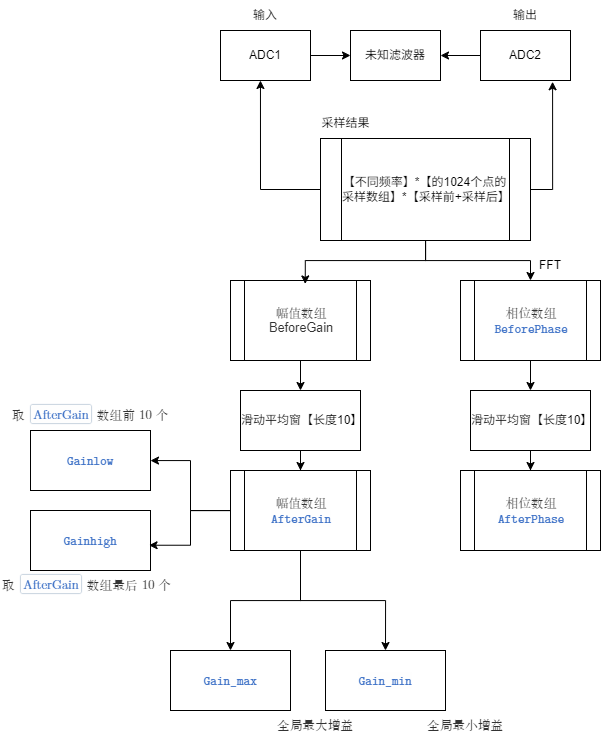

The diagram above was exported from draw.io. Its source (the exported page's mxGraphModel, read from the mxfile embedded in the PNG):
<mxGraphModel dx="2910" dy="1383" grid="1" gridSize="10" guides="1" tooltips="1" connect="1" arrows="1" fold="1" page="1" pageScale="1" pageWidth="827" pageHeight="1169" math="0" shadow="0">
  <root>
    <mxCell id="0" />
    <mxCell id="1" parent="0" />
    <mxCell id="FR5xRhhXDoMX6VuYn7BI-1" value="未知滤波器" style="rounded=0;whiteSpace=wrap;html=1;" vertex="1" parent="1">
      <mxGeometry x="100" y="270" width="90" height="50" as="geometry" />
    </mxCell>
    <mxCell id="FR5xRhhXDoMX6VuYn7BI-5" style="edgeStyle=orthogonalEdgeStyle;rounded=0;orthogonalLoop=1;jettySize=auto;html=1;entryX=0;entryY=0.5;entryDx=0;entryDy=0;" edge="1" parent="1" source="FR5xRhhXDoMX6VuYn7BI-3" target="FR5xRhhXDoMX6VuYn7BI-1">
      <mxGeometry relative="1" as="geometry" />
    </mxCell>
    <mxCell id="FR5xRhhXDoMX6VuYn7BI-3" value="ADC1" style="rounded=0;whiteSpace=wrap;html=1;" vertex="1" parent="1">
      <mxGeometry x="-30" y="270" width="90" height="50" as="geometry" />
    </mxCell>
    <mxCell id="FR5xRhhXDoMX6VuYn7BI-7" value="" style="edgeStyle=orthogonalEdgeStyle;rounded=0;orthogonalLoop=1;jettySize=auto;html=1;" edge="1" parent="1" source="FR5xRhhXDoMX6VuYn7BI-4" target="FR5xRhhXDoMX6VuYn7BI-1">
      <mxGeometry relative="1" as="geometry" />
    </mxCell>
    <mxCell id="FR5xRhhXDoMX6VuYn7BI-4" value="ADC2" style="rounded=0;whiteSpace=wrap;html=1;" vertex="1" parent="1">
      <mxGeometry x="230" y="270" width="90" height="50" as="geometry" />
    </mxCell>
    <mxCell id="FR5xRhhXDoMX6VuYn7BI-8" value="输入" style="text;html=1;align=center;verticalAlign=middle;whiteSpace=wrap;rounded=0;" vertex="1" parent="1">
      <mxGeometry x="-15" y="240" width="60" height="30" as="geometry" />
    </mxCell>
    <mxCell id="FR5xRhhXDoMX6VuYn7BI-9" value="输出" style="text;html=1;align=center;verticalAlign=middle;whiteSpace=wrap;rounded=0;" vertex="1" parent="1">
      <mxGeometry x="245" y="240" width="60" height="30" as="geometry" />
    </mxCell>
    <mxCell id="FR5xRhhXDoMX6VuYn7BI-10" value="采样结果" style="text;html=1;align=center;verticalAlign=middle;resizable=0;points=[];autosize=1;strokeColor=none;fillColor=none;" vertex="1" parent="1">
      <mxGeometry x="60" y="348" width="70" height="30" as="geometry" />
    </mxCell>
    <mxCell id="FR5xRhhXDoMX6VuYn7BI-18" style="edgeStyle=orthogonalEdgeStyle;rounded=0;orthogonalLoop=1;jettySize=auto;html=1;" edge="1" parent="1" source="FR5xRhhXDoMX6VuYn7BI-11" target="FR5xRhhXDoMX6VuYn7BI-16">
      <mxGeometry relative="1" as="geometry" />
    </mxCell>
    <mxCell id="FR5xRhhXDoMX6VuYn7BI-11" value="【不同频率】*【的1024个点的采样数组】*【采样前+采样后】" style="shape=process;whiteSpace=wrap;html=1;backgroundOutline=1;" vertex="1" parent="1">
      <mxGeometry x="70" y="378" width="210" height="102" as="geometry" />
    </mxCell>
    <mxCell id="FR5xRhhXDoMX6VuYn7BI-13" style="edgeStyle=orthogonalEdgeStyle;rounded=0;orthogonalLoop=1;jettySize=auto;html=1;entryX=0.444;entryY=1;entryDx=0;entryDy=0;entryPerimeter=0;" edge="1" parent="1" source="FR5xRhhXDoMX6VuYn7BI-11" target="FR5xRhhXDoMX6VuYn7BI-3">
      <mxGeometry relative="1" as="geometry" />
    </mxCell>
    <mxCell id="FR5xRhhXDoMX6VuYn7BI-14" style="edgeStyle=orthogonalEdgeStyle;rounded=0;orthogonalLoop=1;jettySize=auto;html=1;entryX=0.801;entryY=1.025;entryDx=0;entryDy=0;entryPerimeter=0;" edge="1" parent="1" source="FR5xRhhXDoMX6VuYn7BI-11" target="FR5xRhhXDoMX6VuYn7BI-4">
      <mxGeometry relative="1" as="geometry">
        <Array as="points">
          <mxPoint x="302" y="429" />
        </Array>
      </mxGeometry>
    </mxCell>
    <mxCell id="FR5xRhhXDoMX6VuYn7BI-23" value="" style="edgeStyle=orthogonalEdgeStyle;rounded=0;orthogonalLoop=1;jettySize=auto;html=1;" edge="1" parent="1" source="FR5xRhhXDoMX6VuYn7BI-15" target="FR5xRhhXDoMX6VuYn7BI-21">
      <mxGeometry relative="1" as="geometry" />
    </mxCell>
    <mxCell id="FR5xRhhXDoMX6VuYn7BI-15" value="&lt;span style=&quot;color: rgb(51, 51, 51); font-family: &amp;quot;Latin Modern Roman&amp;quot;, &amp;quot;Latin Modern Roman 10&amp;quot;, Times, 家族宋, 宋体-简, 华文宋体, &amp;quot;Noto Serif CJK SC&amp;quot;, serif; font-size: 12.6667px; orphans: 4; text-align: left; white-space-collapse: preserve; background-color: rgb(255, 255, 255);&quot;&gt;幅值数组&lt;/span&gt;&lt;div&gt;&lt;span style=&quot;orphans: 4; text-align: left; background-color: rgb(255, 255, 255); color: rgb(51, 51, 51);&quot;&gt;&lt;font face=&quot;Latin Modern Roman, Latin Modern Roman 10, Times, 家族宋, 宋体-简, 华文宋体, Noto Serif CJK SC, serif&quot; color=&quot;#333333&quot;&gt;&lt;span style=&quot;font-size: 12.6667px; white-space-collapse: preserve;&quot;&gt;BeforeGain&lt;/span&gt;&lt;/font&gt;&lt;br&gt;&lt;/span&gt;&lt;/div&gt;" style="shape=process;whiteSpace=wrap;html=1;backgroundOutline=1;" vertex="1" parent="1">
      <mxGeometry x="-20" y="520" width="140" height="80" as="geometry" />
    </mxCell>
    <mxCell id="FR5xRhhXDoMX6VuYn7BI-24" value="" style="edgeStyle=orthogonalEdgeStyle;rounded=0;orthogonalLoop=1;jettySize=auto;html=1;" edge="1" parent="1" source="FR5xRhhXDoMX6VuYn7BI-16" target="FR5xRhhXDoMX6VuYn7BI-22">
      <mxGeometry relative="1" as="geometry" />
    </mxCell>
    <mxCell id="FR5xRhhXDoMX6VuYn7BI-16" value="&lt;span style=&quot;color: rgb(51, 51, 51); font-family: &amp;quot;Latin Modern Roman&amp;quot;, &amp;quot;Latin Modern Roman 10&amp;quot;, Times, 家族宋, 宋体-简, 华文宋体, &amp;quot;Noto Serif CJK SC&amp;quot;, serif; font-size: 12.6667px; orphans: 4; text-align: left; white-space-collapse: preserve; background-color: rgb(255, 255, 255);&quot;&gt;相位数组&lt;/span&gt;&lt;div&gt;&lt;span style=&quot;color: rgb(51, 51, 51); font-family: &amp;quot;Latin Modern Roman&amp;quot;, &amp;quot;Latin Modern Roman 10&amp;quot;, Times, 家族宋, 宋体-简, 华文宋体, &amp;quot;Noto Serif CJK SC&amp;quot;, serif; font-size: 12.6667px; orphans: 4; text-align: left; white-space-collapse: preserve; background-color: rgb(255, 255, 255);&quot;&gt;&lt;span style=&quot;color: rgb(60, 112, 198); font-family: &amp;quot;Latin Modern Mono&amp;quot;, &amp;quot;Latin Modern Mono 10&amp;quot;, Consolas, &amp;quot;Courier New&amp;quot;, &amp;quot;阿里巴巴普惠体 2.0&amp;quot;, 微软雅黑, monospace; background-color: rgb(254, 254, 254);&quot;&gt;BeforePhase&lt;/span&gt;&lt;br&gt;&lt;/span&gt;&lt;/div&gt;" style="shape=process;whiteSpace=wrap;html=1;backgroundOutline=1;" vertex="1" parent="1">
      <mxGeometry x="210" y="520" width="140" height="80" as="geometry" />
    </mxCell>
    <mxCell id="FR5xRhhXDoMX6VuYn7BI-17" style="edgeStyle=orthogonalEdgeStyle;rounded=0;orthogonalLoop=1;jettySize=auto;html=1;entryX=0.534;entryY=0.043;entryDx=0;entryDy=0;entryPerimeter=0;" edge="1" parent="1" source="FR5xRhhXDoMX6VuYn7BI-11" target="FR5xRhhXDoMX6VuYn7BI-15">
      <mxGeometry relative="1" as="geometry" />
    </mxCell>
    <mxCell id="FR5xRhhXDoMX6VuYn7BI-19" value="FFT" style="text;html=1;align=center;verticalAlign=middle;whiteSpace=wrap;rounded=0;" vertex="1" parent="1">
      <mxGeometry x="270" y="490" width="60" height="30" as="geometry" />
    </mxCell>
    <mxCell id="FR5xRhhXDoMX6VuYn7BI-28" value="" style="edgeStyle=orthogonalEdgeStyle;rounded=0;orthogonalLoop=1;jettySize=auto;html=1;" edge="1" parent="1" source="FR5xRhhXDoMX6VuYn7BI-21" target="FR5xRhhXDoMX6VuYn7BI-25">
      <mxGeometry relative="1" as="geometry" />
    </mxCell>
    <mxCell id="FR5xRhhXDoMX6VuYn7BI-21" value="滑动平均窗【长度10】" style="rounded=0;whiteSpace=wrap;html=1;" vertex="1" parent="1">
      <mxGeometry x="-10" y="630" width="120" height="60" as="geometry" />
    </mxCell>
    <mxCell id="FR5xRhhXDoMX6VuYn7BI-29" value="" style="edgeStyle=orthogonalEdgeStyle;rounded=0;orthogonalLoop=1;jettySize=auto;html=1;" edge="1" parent="1" source="FR5xRhhXDoMX6VuYn7BI-22" target="FR5xRhhXDoMX6VuYn7BI-27">
      <mxGeometry relative="1" as="geometry" />
    </mxCell>
    <mxCell id="FR5xRhhXDoMX6VuYn7BI-22" value="滑动平均窗【长度10】" style="rounded=0;whiteSpace=wrap;html=1;" vertex="1" parent="1">
      <mxGeometry x="220" y="630" width="120" height="60" as="geometry" />
    </mxCell>
    <mxCell id="FR5xRhhXDoMX6VuYn7BI-37" style="edgeStyle=orthogonalEdgeStyle;rounded=0;orthogonalLoop=1;jettySize=auto;html=1;entryX=0.5;entryY=0;entryDx=0;entryDy=0;" edge="1" parent="1" source="FR5xRhhXDoMX6VuYn7BI-25" target="FR5xRhhXDoMX6VuYn7BI-33">
      <mxGeometry relative="1" as="geometry" />
    </mxCell>
    <mxCell id="FR5xRhhXDoMX6VuYn7BI-38" style="edgeStyle=orthogonalEdgeStyle;rounded=0;orthogonalLoop=1;jettySize=auto;html=1;entryX=0.5;entryY=0;entryDx=0;entryDy=0;" edge="1" parent="1" source="FR5xRhhXDoMX6VuYn7BI-25" target="FR5xRhhXDoMX6VuYn7BI-34">
      <mxGeometry relative="1" as="geometry" />
    </mxCell>
    <mxCell id="FR5xRhhXDoMX6VuYn7BI-39" style="edgeStyle=orthogonalEdgeStyle;rounded=0;orthogonalLoop=1;jettySize=auto;html=1;" edge="1" parent="1" source="FR5xRhhXDoMX6VuYn7BI-25" target="FR5xRhhXDoMX6VuYn7BI-31">
      <mxGeometry relative="1" as="geometry" />
    </mxCell>
    <mxCell id="FR5xRhhXDoMX6VuYn7BI-25" value="&lt;span style=&quot;color: rgb(51, 51, 51); font-family: &amp;quot;Latin Modern Roman&amp;quot;, &amp;quot;Latin Modern Roman 10&amp;quot;, Times, 家族宋, 宋体-简, 华文宋体, &amp;quot;Noto Serif CJK SC&amp;quot;, serif; font-size: 12.6667px; orphans: 4; text-align: left; white-space-collapse: preserve; background-color: rgb(255, 255, 255);&quot;&gt;幅值数组&lt;/span&gt;&lt;div&gt;&lt;span style=&quot;orphans: 4; text-align: left; background-color: rgb(255, 255, 255); color: rgb(51, 51, 51);&quot;&gt;&lt;span style=&quot;color: rgb(60, 112, 198); font-family: &amp;quot;Latin Modern Mono&amp;quot;, &amp;quot;Latin Modern Mono 10&amp;quot;, Consolas, &amp;quot;Courier New&amp;quot;, &amp;quot;阿里巴巴普惠体 2.0&amp;quot;, 微软雅黑, monospace; font-size: 12.6667px; white-space-collapse: preserve; background-color: rgb(254, 254, 254);&quot;&gt;AfterGain&lt;/span&gt;&lt;br&gt;&lt;/span&gt;&lt;/div&gt;" style="shape=process;whiteSpace=wrap;html=1;backgroundOutline=1;" vertex="1" parent="1">
      <mxGeometry x="-20" y="710" width="140" height="80" as="geometry" />
    </mxCell>
    <mxCell id="FR5xRhhXDoMX6VuYn7BI-27" value="&lt;span style=&quot;color: rgb(51, 51, 51); font-family: &amp;quot;Latin Modern Roman&amp;quot;, &amp;quot;Latin Modern Roman 10&amp;quot;, Times, 家族宋, 宋体-简, 华文宋体, &amp;quot;Noto Serif CJK SC&amp;quot;, serif; font-size: 12.6667px; orphans: 4; text-align: left; white-space-collapse: preserve; background-color: rgb(255, 255, 255);&quot;&gt;相位数组&lt;/span&gt;&lt;div&gt;&lt;span style=&quot;color: rgb(51, 51, 51); font-family: &amp;quot;Latin Modern Roman&amp;quot;, &amp;quot;Latin Modern Roman 10&amp;quot;, Times, 家族宋, 宋体-简, 华文宋体, &amp;quot;Noto Serif CJK SC&amp;quot;, serif; font-size: 12.6667px; orphans: 4; text-align: left; white-space-collapse: preserve; background-color: rgb(255, 255, 255);&quot;&gt;&lt;span style=&quot;color: rgb(60, 112, 198); font-family: &amp;quot;Latin Modern Mono&amp;quot;, &amp;quot;Latin Modern Mono 10&amp;quot;, Consolas, &amp;quot;Courier New&amp;quot;, &amp;quot;阿里巴巴普惠体 2.0&amp;quot;, 微软雅黑, monospace; background-color: rgb(254, 254, 254);&quot;&gt;AfterPhase&lt;/span&gt;&lt;br&gt;&lt;/span&gt;&lt;/div&gt;" style="shape=process;whiteSpace=wrap;html=1;backgroundOutline=1;" vertex="1" parent="1">
      <mxGeometry x="210" y="710" width="140" height="80" as="geometry" />
    </mxCell>
    <mxCell id="FR5xRhhXDoMX6VuYn7BI-31" value="&lt;span style=&quot;color: rgb(60, 112, 198); font-family: &amp;quot;Latin Modern Mono&amp;quot;, &amp;quot;Latin Modern Mono 10&amp;quot;, Consolas, &amp;quot;Courier New&amp;quot;, &amp;quot;阿里巴巴普惠体 2.0&amp;quot;, 微软雅黑, monospace; font-size: 12.6667px; orphans: 4; text-align: left; white-space-collapse: preserve; background-color: rgb(254, 254, 254);&quot;&gt;Gainlow&lt;/span&gt;" style="rounded=0;whiteSpace=wrap;html=1;" vertex="1" parent="1">
      <mxGeometry x="-220" y="670" width="120" height="60" as="geometry" />
    </mxCell>
    <mxCell id="FR5xRhhXDoMX6VuYn7BI-32" value="&lt;span style=&quot;color: rgb(60, 112, 198); font-family: &amp;quot;Latin Modern Mono&amp;quot;, &amp;quot;Latin Modern Mono 10&amp;quot;, Consolas, &amp;quot;Courier New&amp;quot;, &amp;quot;阿里巴巴普惠体 2.0&amp;quot;, 微软雅黑, monospace; font-size: 12.6667px; orphans: 4; text-align: left; white-space-collapse: preserve; background-color: rgb(254, 254, 254);&quot;&gt;Gainhigh&lt;/span&gt;" style="rounded=0;whiteSpace=wrap;html=1;" vertex="1" parent="1">
      <mxGeometry x="-220" y="750" width="120" height="60" as="geometry" />
    </mxCell>
    <mxCell id="FR5xRhhXDoMX6VuYn7BI-33" value="&lt;span style=&quot;color: rgb(60, 112, 198); font-family: &amp;quot;Latin Modern Mono&amp;quot;, &amp;quot;Latin Modern Mono 10&amp;quot;, Consolas, &amp;quot;Courier New&amp;quot;, &amp;quot;阿里巴巴普惠体 2.0&amp;quot;, 微软雅黑, monospace; font-size: 12.6667px; orphans: 4; text-align: left; white-space-collapse: preserve; background-color: rgb(254, 254, 254);&quot;&gt;Gain_max&lt;/span&gt;" style="rounded=0;whiteSpace=wrap;html=1;" vertex="1" parent="1">
      <mxGeometry x="-80" y="890" width="120" height="60" as="geometry" />
    </mxCell>
    <mxCell id="FR5xRhhXDoMX6VuYn7BI-34" value="&lt;span style=&quot;color: rgb(60, 112, 198); font-family: &amp;quot;Latin Modern Mono&amp;quot;, &amp;quot;Latin Modern Mono 10&amp;quot;, Consolas, &amp;quot;Courier New&amp;quot;, &amp;quot;阿里巴巴普惠体 2.0&amp;quot;, 微软雅黑, monospace; font-size: 12.6667px; orphans: 4; text-align: left; white-space-collapse: preserve; background-color: rgb(254, 254, 254);&quot;&gt;Gain_min&lt;/span&gt;" style="rounded=0;whiteSpace=wrap;html=1;" vertex="1" parent="1">
      <mxGeometry x="75" y="890" width="120" height="60" as="geometry" />
    </mxCell>
    <mxCell id="FR5xRhhXDoMX6VuYn7BI-35" value="&lt;span class=&quot;md-plain md-expand&quot; style=&quot;box-sizing: border-box; color: rgb(51, 51, 51); font-family: &amp;quot;Latin Modern Roman&amp;quot;, &amp;quot;Latin Modern Roman 10&amp;quot;, Times, 家族宋, 宋体-简, 华文宋体, &amp;quot;Noto Serif CJK SC&amp;quot;, serif; font-size: 12.6667px; font-style: normal; font-variant-ligatures: normal; font-variant-caps: normal; font-weight: 400; letter-spacing: normal; orphans: 4; text-align: left; text-indent: 0px; text-transform: none; widows: 2; word-spacing: 0px; -webkit-text-stroke-width: 0px; white-space: pre-wrap; background-color: rgb(255, 255, 255); text-decoration-thickness: initial; text-decoration-style: initial; text-decoration-color: initial;&quot;&gt;全局&lt;/span&gt;&lt;span class=&quot;md-pair-s md-expand&quot; style=&quot;box-sizing: border-box; color: rgb(51, 51, 51); font-family: &amp;quot;Latin Modern Roman&amp;quot;, &amp;quot;Latin Modern Roman 10&amp;quot;, Times, 家族宋, 宋体-简, 华文宋体, &amp;quot;Noto Serif CJK SC&amp;quot;, serif; font-size: 12.6667px; font-style: normal; font-variant-ligatures: normal; font-variant-caps: normal; font-weight: 400; letter-spacing: normal; orphans: 4; text-align: left; text-indent: 0px; text-transform: none; widows: 2; word-spacing: 0px; -webkit-text-stroke-width: 0px; white-space: pre-wrap; background-color: rgb(255, 255, 255); text-decoration-thickness: initial; text-decoration-style: initial; text-decoration-color: initial;&quot;&gt;&lt;strong style=&quot;box-sizing: border-box; font-weight: var(--strong-weight);&quot;&gt;&lt;span class=&quot;md-plain&quot; style=&quot;box-sizing: border-box;&quot;&gt;最大增益&lt;/span&gt;&lt;/strong&gt;&lt;/span&gt;" style="text;whiteSpace=wrap;html=1;" vertex="1" parent="1">
      <mxGeometry x="25" y="950" width="110" height="40" as="geometry" />
    </mxCell>
    <mxCell id="FR5xRhhXDoMX6VuYn7BI-36" value="&lt;span class=&quot;md-plain md-expand&quot; style=&quot;box-sizing: border-box; color: rgb(51, 51, 51); font-family: &amp;quot;Latin Modern Roman&amp;quot;, &amp;quot;Latin Modern Roman 10&amp;quot;, Times, 家族宋, 宋体-简, 华文宋体, &amp;quot;Noto Serif CJK SC&amp;quot;, serif; font-size: 12.6667px; font-style: normal; font-variant-ligatures: normal; font-variant-caps: normal; font-weight: 400; letter-spacing: normal; orphans: 4; text-align: left; text-indent: 0px; text-transform: none; widows: 2; word-spacing: 0px; -webkit-text-stroke-width: 0px; white-space: pre-wrap; background-color: rgb(255, 255, 255); text-decoration-thickness: initial; text-decoration-style: initial; text-decoration-color: initial;&quot;&gt;全局&lt;/span&gt;&lt;span class=&quot;md-pair-s md-expand&quot; style=&quot;box-sizing: border-box; color: rgb(51, 51, 51); font-family: &amp;quot;Latin Modern Roman&amp;quot;, &amp;quot;Latin Modern Roman 10&amp;quot;, Times, 家族宋, 宋体-简, 华文宋体, &amp;quot;Noto Serif CJK SC&amp;quot;, serif; font-size: 12.6667px; font-style: normal; font-variant-ligatures: normal; font-variant-caps: normal; font-weight: 400; letter-spacing: normal; orphans: 4; text-align: left; text-indent: 0px; text-transform: none; widows: 2; word-spacing: 0px; -webkit-text-stroke-width: 0px; white-space: pre-wrap; background-color: rgb(255, 255, 255); text-decoration-thickness: initial; text-decoration-style: initial; text-decoration-color: initial;&quot;&gt;&lt;strong style=&quot;box-sizing: border-box; font-weight: var(--strong-weight);&quot;&gt;&lt;span class=&quot;md-plain&quot; style=&quot;box-sizing: border-box;&quot;&gt;最小增益&lt;/span&gt;&lt;/strong&gt;&lt;/span&gt;" style="text;whiteSpace=wrap;html=1;" vertex="1" parent="1">
      <mxGeometry x="175" y="950" width="110" height="40" as="geometry" />
    </mxCell>
    <mxCell id="FR5xRhhXDoMX6VuYn7BI-40" style="edgeStyle=orthogonalEdgeStyle;rounded=0;orthogonalLoop=1;jettySize=auto;html=1;entryX=0.988;entryY=0.579;entryDx=0;entryDy=0;entryPerimeter=0;" edge="1" parent="1" source="FR5xRhhXDoMX6VuYn7BI-25" target="FR5xRhhXDoMX6VuYn7BI-32">
      <mxGeometry relative="1" as="geometry" />
    </mxCell>
    <mxCell id="FR5xRhhXDoMX6VuYn7BI-41" value="&lt;span class=&quot;md-plain md-expand&quot; style=&quot;box-sizing: border-box; color: rgb(51, 51, 51); font-family: &amp;quot;Latin Modern Roman&amp;quot;, &amp;quot;Latin Modern Roman 10&amp;quot;, Times, 家族宋, 宋体-简, 华文宋体, &amp;quot;Noto Serif CJK SC&amp;quot;, serif; font-size: 12.6667px; font-style: normal; font-variant-ligatures: normal; font-variant-caps: normal; font-weight: 400; letter-spacing: normal; orphans: 4; text-align: left; text-indent: 0px; text-transform: none; widows: 2; word-spacing: 0px; -webkit-text-stroke-width: 0px; white-space: pre-wrap; background-color: rgb(255, 255, 255); text-decoration-thickness: initial; text-decoration-style: initial; text-decoration-color: initial;&quot;&gt;取 &lt;/span&gt;&lt;span spellcheck=&quot;false&quot; class=&quot;md-pair-s&quot; style=&quot;box-sizing: border-box; color: rgb(51, 51, 51); font-family: &amp;quot;Latin Modern Roman&amp;quot;, &amp;quot;Latin Modern Roman 10&amp;quot;, Times, 家族宋, 宋体-简, 华文宋体, &amp;quot;Noto Serif CJK SC&amp;quot;, serif; font-size: 12.6667px; font-style: normal; font-variant-ligatures: normal; font-variant-caps: normal; font-weight: 400; letter-spacing: normal; orphans: 4; text-align: left; text-indent: 0px; text-transform: none; widows: 2; word-spacing: 0px; -webkit-text-stroke-width: 0px; white-space: pre-wrap; background-color: rgb(255, 255, 255); text-decoration-thickness: initial; text-decoration-style: initial; text-decoration-color: initial;&quot;&gt;&lt;code style=&quot;box-sizing: border-box; font-family: var(--code-font), var(--ui-font), monospace; text-align: left; vertical-align: initial; color: rgb(60, 112, 198); background-color: rgb(254, 254, 254); box-shadow: rgb(200, 211, 223) 0px 0px 1px 1px; border-right: 0px; margin: 0px 2px; padding: 0px 2px; border-radius: 2px;&quot;&gt;AfterGain&lt;/code&gt;&lt;/span&gt;&lt;span class=&quot;md-plain md-expand&quot; style=&quot;box-sizing: border-box; color: rgb(51, 51, 51); font-family: &amp;quot;Latin Modern Roman&amp;quot;, &amp;quot;Latin Modern Roman 10&amp;quot;, Times, 家族宋, 宋体-简, 华文宋体, &amp;quot;Noto Serif CJK SC&amp;quot;, serif; font-size: 12.6667px; font-style: normal; font-variant-ligatures: normal; font-variant-caps: normal; font-weight: 400; letter-spacing: normal; orphans: 4; text-align: left; text-indent: 0px; text-transform: none; widows: 2; word-spacing: 0px; -webkit-text-stroke-width: 0px; white-space: pre-wrap; background-color: rgb(255, 255, 255); text-decoration-thickness: initial; text-decoration-style: initial; text-decoration-color: initial;&quot;&gt; 数组前 10 个&lt;/span&gt;" style="text;whiteSpace=wrap;html=1;" vertex="1" parent="1">
      <mxGeometry x="-240" y="640" width="190" height="40" as="geometry" />
    </mxCell>
    <mxCell id="FR5xRhhXDoMX6VuYn7BI-42" value="&lt;span class=&quot;md-plain md-expand&quot; style=&quot;box-sizing: border-box; color: rgb(51, 51, 51); font-family: &amp;quot;Latin Modern Roman&amp;quot;, &amp;quot;Latin Modern Roman 10&amp;quot;, Times, 家族宋, 宋体-简, 华文宋体, &amp;quot;Noto Serif CJK SC&amp;quot;, serif; font-size: 12.6667px; font-style: normal; font-variant-ligatures: normal; font-variant-caps: normal; font-weight: 400; letter-spacing: normal; orphans: 4; text-align: left; text-indent: 0px; text-transform: none; widows: 2; word-spacing: 0px; -webkit-text-stroke-width: 0px; white-space: pre-wrap; background-color: rgb(255, 255, 255); text-decoration-thickness: initial; text-decoration-style: initial; text-decoration-color: initial;&quot;&gt;取 &lt;/span&gt;&lt;span spellcheck=&quot;false&quot; class=&quot;md-pair-s&quot; style=&quot;box-sizing: border-box; color: rgb(51, 51, 51); font-family: &amp;quot;Latin Modern Roman&amp;quot;, &amp;quot;Latin Modern Roman 10&amp;quot;, Times, 家族宋, 宋体-简, 华文宋体, &amp;quot;Noto Serif CJK SC&amp;quot;, serif; font-size: 12.6667px; font-style: normal; font-variant-ligatures: normal; font-variant-caps: normal; font-weight: 400; letter-spacing: normal; orphans: 4; text-align: left; text-indent: 0px; text-transform: none; widows: 2; word-spacing: 0px; -webkit-text-stroke-width: 0px; white-space: pre-wrap; background-color: rgb(255, 255, 255); text-decoration-thickness: initial; text-decoration-style: initial; text-decoration-color: initial;&quot;&gt;&lt;code style=&quot;box-sizing: border-box; font-family: var(--code-font), var(--ui-font), monospace; text-align: left; vertical-align: initial; color: rgb(60, 112, 198); background-color: rgb(254, 254, 254); box-shadow: rgb(200, 211, 223) 0px 0px 1px 1px; border-right: 0px; margin: 0px 2px; padding: 0px 2px; border-radius: 2px;&quot;&gt;AfterGain&lt;/code&gt;&lt;/span&gt;&lt;span class=&quot;md-plain md-expand&quot; style=&quot;box-sizing: border-box; color: rgb(51, 51, 51); font-family: &amp;quot;Latin Modern Roman&amp;quot;, &amp;quot;Latin Modern Roman 10&amp;quot;, Times, 家族宋, 宋体-简, 华文宋体, &amp;quot;Noto Serif CJK SC&amp;quot;, serif; font-size: 12.6667px; font-style: normal; font-variant-ligatures: normal; font-variant-caps: normal; font-weight: 400; letter-spacing: normal; orphans: 4; text-align: left; text-indent: 0px; text-transform: none; widows: 2; word-spacing: 0px; -webkit-text-stroke-width: 0px; white-space: pre-wrap; background-color: rgb(255, 255, 255); text-decoration-thickness: initial; text-decoration-style: initial; text-decoration-color: initial;&quot;&gt; 数组最后 10 个&lt;/span&gt;" style="text;whiteSpace=wrap;html=1;" vertex="1" parent="1">
      <mxGeometry x="-250" y="810" width="180" height="40" as="geometry" />
    </mxCell>
  </root>
</mxGraphModel>